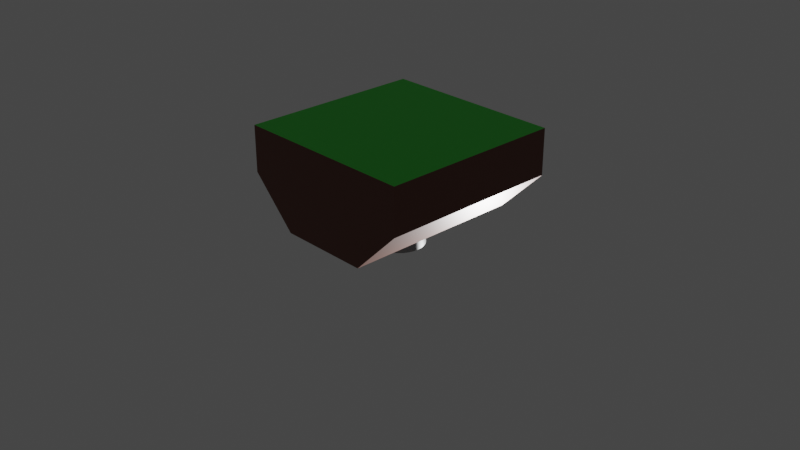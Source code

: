 # Source: floating_platform.blend  (saved by Blender 2.80.47; exported with 4.5.12 LTS)
import bpy
from mathutils import Matrix  # noqa: F401  (used for matrix-valued properties, if any)

bpy.ops.wm.read_factory_settings(use_empty=True)
scene = bpy.context.scene
scene.name = 'Scene'

# ---- collections
col_collection = bpy.data.collections.new('Collection'); scene.collection.children.link(col_collection)

# ---- materials (node trees are filled in below, after node groups)
mat_grass = bpy.data.materials.new('Grass')
mat_grass.alpha_threshold = 0.0
mat_grass.use_transparent_shadow = False
mat_grass.roughness = 0.5
mat_grass.line_color = (0.0, 0.0, 0.0, 1.0)
mat_wall = bpy.data.materials.new('Wall')
mat_wall.use_transparent_shadow = False
mat_wall.roughness = 0.25
mat_metal = bpy.data.materials.new('Metal')
mat_metal.use_transparent_shadow = False
mat_metal.roughness = 0.25

# ---- node groups
ng_auto_smooth = bpy.data.node_groups.new('Auto Smooth', 'GeometryNodeTree')
_s = ng_auto_smooth.interface.new_socket(name='Geometry', in_out='OUTPUT', socket_type='NodeSocketGeometry')
_s = ng_auto_smooth.interface.new_socket(name='Geometry', in_out='INPUT', socket_type='NodeSocketGeometry')
_s = ng_auto_smooth.interface.new_socket(name='Angle', in_out='INPUT', socket_type='NodeSocketFloat')
_s.subtype = 'ANGLE'
_s.min_value = 0.0
_s.max_value = 3.142
ng_auto_smooth.is_modifier = True
_N = ng_auto_smooth.nodes; _L = ng_auto_smooth.links
n0 = _N.new('NodeGroupOutput'); n0.name = 'Group Output'; n0.location = (480, -100)
n1 = _N.new('NodeGroupInput'); n1.name = 'Group Input'; n1.location = (-420, -300)
n2 = _N.new('NodeGroupInput'); n2.name = 'Group Input.001'; n2.location = (-60, -100)
n3 = _N.new('GeometryNodeSetShadeSmooth'); n3.name = 'Set Shade Smooth'; n3.location = (120, -100)
n3.domain = 'EDGE'
n4 = _N.new('GeometryNodeSetShadeSmooth'); n4.name = 'Set Shade Smooth.001'; n4.location = (300, -100)
n5 = _N.new('GeometryNodeInputMeshEdgeAngle'); n5.name = 'Edge Angle'; n5.location = (-420, -220)
n6 = _N.new('GeometryNodeInputEdgeSmooth'); n6.name = 'Is Edge Smooth'; n6.location = (-60, -160)
n7 = _N.new('GeometryNodeInputShadeSmooth'); n7.name = 'Is Face Smooth'; n7.location = (-240, -340)
n8 = _N.new('FunctionNodeBooleanMath'); n8.name = 'Boolean Math'; n8.location = (-60, -220)
n9 = _N.new('FunctionNodeCompare'); n9.name = 'Compare'; n9.location = (-240, -180)
n9.operation = 'LESS_EQUAL'
_L.new(n5.outputs[0], n9.inputs[0])
_L.new(n4.outputs[0], n0.inputs[0])
_L.new(n1.outputs[1], n9.inputs[1])
_L.new(n9.outputs[0], n8.inputs[0])
_L.new(n7.outputs[0], n8.inputs[1])
_L.new(n2.outputs[0], n3.inputs[0])
_L.new(n6.outputs[0], n3.inputs[1])
_L.new(n3.outputs[0], n4.inputs[0])
_L.new(n8.outputs[0], n3.inputs[2])
n0.is_active_output = True

# ---- material node trees
mat_grass.use_nodes = True; mat_grass.node_tree.nodes.clear()
_N = mat_grass.node_tree.nodes; _L = mat_grass.node_tree.links
n0 = _N.new('ShaderNodeOutputMaterial'); n0.name = 'Material Output'; n0.location = (300, 300)
n1 = _N.new('ShaderNodeBsdfPrincipled'); n1.name = 'Principled BSDF'; n1.location = (10, 300)
n1.distribution = 'GGX'
n1.subsurface_method = 'BURLEY'
n1.inputs[0].default_value = (0.04274, 0.8, 0.04754, 1.0)
n1.inputs[3].default_value = 1.45
_L.new(n1.outputs[0], n0.inputs[0])
n0.is_active_output = True
mat_wall.use_nodes = True; mat_wall.node_tree.nodes.clear()
_N = mat_wall.node_tree.nodes; _L = mat_wall.node_tree.links
n0 = _N.new('ShaderNodeOutputMaterial'); n0.name = 'Material Output'; n0.location = (300, 300)
n1 = _N.new('ShaderNodeBsdfPrincipled'); n1.name = 'Principled BSDF'; n1.location = (10, 300)
n1.distribution = 'GGX'
n1.subsurface_method = 'BURLEY'
n1.inputs[0].default_value = (0.1424, 0.04418, 0.02559, 1.0)
n1.inputs[3].default_value = 1.45
_L.new(n1.outputs[0], n0.inputs[0])
n0.is_active_output = True
mat_metal.use_nodes = True; mat_metal.node_tree.nodes.clear()
_N = mat_metal.node_tree.nodes; _L = mat_metal.node_tree.links
n0 = _N.new('ShaderNodeOutputMaterial'); n0.name = 'Material Output'; n0.location = (300, 300)
n1 = _N.new('ShaderNodeBsdfPrincipled'); n1.name = 'Principled BSDF'; n1.location = (10, 300)
n1.distribution = 'GGX'
n1.subsurface_method = 'BURLEY'
n1.inputs[0].default_value = (0.3343, 0.3343, 0.3343, 1.0)
n1.inputs[1].default_value = 1.0
n1.inputs[2].default_value = 0.4
n1.inputs[3].default_value = 1.45
_L.new(n1.outputs[0], n0.inputs[0])
n0.is_active_output = True

# ---- world
world_world = bpy.data.worlds.new('World'); scene.world = world_world
world_world.use_nodes = True; world_world.node_tree.nodes.clear()
_N = world_world.node_tree.nodes; _L = world_world.node_tree.links
n0 = _N.new('ShaderNodeOutputWorld'); n0.name = 'World Output'; n0.location = (300, 300)
n1 = _N.new('ShaderNodeBackground'); n1.name = 'Background'; n1.location = (10, 300)
n1.inputs[0].default_value = (0.05088, 0.05088, 0.05088, 1.0)
_L.new(n1.outputs[0], n0.inputs[0])
n0.is_active_output = True
world_world.color = (0.05088, 0.05088, 0.05088)
world_world.use_sun_shadow = False
world_world.sun_shadow_jitter_overblur = 0.0

# ---- cameras
cam_camera = bpy.data.cameras.new('Camera')
cam_camera.clip_end = 100.0
cam_camera.ortho_scale = 7.314
cam_camera.dof.focus_distance = 0.0
cam_camera.dof.aperture_fstop = 128.0

# ---- lights
light_light = bpy.data.lights.new('Light', 'POINT')
light_light.transmission_factor = 0.0
light_light.cutoff_distance = 30.0
light_light.energy = 1000.0
light_light.shadow_buffer_clip_start = 1.001
light_light.shadow_soft_size = 0.1
light_light.shadow_maximum_resolution = 0.006
light_light.use_absolute_resolution = True

# ---- meshes
me_cube = bpy.data.meshes.new('Cube')
me_cube.from_pydata([(1.0, 1.0, 1.0), (1.0, -1.0, 1.0), (-1.0, 1.0, 1.0), (-1.0, -1.0, 1.0), (1.0, 1.0, 0.4999), (0.5001, 1.0, 5.531e-05), (0.5001, -1.0, 5.531e-05), (1.0, -1.0, 0.4999), (-0.5001, 1.0, 5.531e-05), (-1.0, 1.0, 0.4999), (-1.0, -1.0, 0.4999), (-0.5001, -1.0, 5.531e-05)], [], [(0, 2, 3, 1), (10, 3, 2, 9), (6, 7, 1, 3, 10, 11), (8, 5, 6, 11), (4, 0, 1, 7), (8, 11, 10, 9), (6, 5, 4, 7), (8, 9, 2, 0, 4, 5)])
me_cube.polygons.foreach_set('material_index', [0, 1, 1, 1, 1, 1, 1, 1])
_uv = me_cube.uv_layers.new(name='UVMap')
_uv.uv.foreach_set('vector', [0.375, 0.0, 0.625, 0.0, 0.625, 0.25, 0.375, 0.25, 0.5, 0.5, 0.625, 0.5, 0.625, 0.75, 0.5, 0.75, 0.375, 0.3125, 0.5, 0.25, 0.625, 0.25, 0.625, 0.5, 0.5, 0.5, 0.375, 0.4375, 0.4375, 0.75, 0.5625, 0.75, 0.5625, 1.0, 0.4375, 1.0, 0.25, 0.5, 0.375, 0.5, 0.375, 0.75, 0.25, 0.75, 0.4375, 0.75, 0.4375, 1.0, 0.375, 1.0, 0.375, 0.75, 0.5625, 1.0, 0.5625, 0.75, 0.625, 0.75, 0.625, 1.0, 0.625, 0.5625, 0.75, 0.5, 0.875, 0.5, 0.875, 0.75, 0.75, 0.75, 0.625, 0.6875])
me_cube.materials.append(mat_grass)
me_cube.materials.append(mat_wall)
me_cube.use_remesh_preserve_volume = False
me_cube.use_remesh_preserve_attributes = False
me_cube.use_mirror_vertex_groups = False
me_cube.update()
me_cube_001 = bpy.data.meshes.new('Cube.001')
me_cube_001.from_pydata([(-0.1389, 0.2078, 0.0), (-0.09566, 0.2309, 0.0), (-0.04877, 0.2452, 0.0), (-8.906e-08, 0.25, 0.0), (-0.1768, 0.1768, 0.0), (-0.2078, 0.1389, 0.0), (-0.2309, 0.09566, 0.0), (-0.2452, 0.04877, 0.0), (-0.25, 2.326e-07, 0.0), (-0.2452, -0.04877, 0.0), (-0.2309, -0.09566, 0.0), (-0.2078, -0.1389, 0.0), (-0.1768, -0.1768, 0.0), (-0.1389, -0.2078, 0.0), (-0.09566, -0.2309, 0.0), (-0.04877, -0.2452, 0.0), (-7.612e-09, -0.25, 0.0), (0.04877, -0.2452, 0.0), (0.09566, -0.2309, 0.0), (0.1389, -0.2078, 0.0), (0.1768, -0.1768, 0.0), (0.2078, -0.1389, 0.0), (0.2309, -0.09566, 0.0), (0.2452, -0.04877, 0.0), (0.25, 4.551e-07, 0.0), (0.2452, 0.04877, 0.0), (0.2309, 0.09566, 0.0), (0.2078, 0.1389, 0.0), (0.1768, 0.1768, 0.0), (0.1389, 0.2078, 0.0), (0.09566, 0.2309, 0.0), (0.04877, 0.2452, 0.0), (-0.1528, 0.2286, -0.25), (-0.1052, 0.254, -0.25), (-0.05364, 0.2697, -0.25), (-8.628e-08, 0.275, -0.25), (-0.1944, 0.1944, -0.25), (-0.2286, 0.1528, -0.25), (-0.254, 0.1052, -0.25), (-0.2697, 0.05364, -0.25), (-0.275, 2.272e-07, -0.25), (-0.2697, -0.05364, -0.25), (-0.254, -0.1052, -0.25), (-0.2286, -0.1528, -0.25), (-0.1944, -0.1944, -0.25), (-0.1528, -0.2286, -0.25), (-0.1052, -0.254, -0.25), (-0.05364, -0.2697, -0.25), (3.318e-09, -0.275, -0.25), (0.05364, -0.2697, -0.25), (0.1052, -0.254, -0.25), (0.1528, -0.2286, -0.25), (0.1944, -0.1944, -0.25), (0.2286, -0.1528, -0.25), (0.254, -0.1052, -0.25), (0.2697, -0.05364, -0.25), (0.275, 4.719e-07, -0.25), (0.2697, 0.05364, -0.25), (0.254, 0.1052, -0.25), (0.2286, 0.1528, -0.25), (0.1944, 0.1944, -0.25), (0.1528, 0.2286, -0.25), (0.1052, 0.254, -0.25), (0.05364, 0.2697, -0.25)], [], [(21, 22, 54, 53), (8, 9, 41, 40), (22, 23, 55, 54), (1, 0, 32, 33), (9, 10, 42, 41), (23, 24, 56, 55), (7, 8, 40, 39), (10, 11, 43, 42), (24, 25, 57, 56), (6, 7, 39, 38), (11, 12, 44, 43), (25, 26, 58, 57), (3, 2, 34, 35), (12, 13, 45, 44), (26, 27, 59, 58), (4, 5, 37, 36), (13, 14, 46, 45), (27, 28, 60, 59), (2, 1, 33, 34), (14, 15, 47, 46), (28, 29, 61, 60), (15, 16, 48, 47), (29, 30, 62, 61), (16, 17, 49, 48), (30, 31, 63, 62), (0, 4, 36, 32), (17, 18, 50, 49), (31, 3, 35, 63), (18, 19, 51, 50), (19, 20, 52, 51), (5, 6, 38, 37), (20, 21, 53, 52)])
me_cube_001.polygons.foreach_set('use_smooth', [True] * 32)
_k = set([(0, 1), (0, 4), (1, 2), (2, 3), (3, 31), (4, 5), (5, 6), (6, 7), (7, 8), (8, 9), (9, 10), (10, 11), (11, 12), (12, 13), (13, 14), (14, 15), (15, 16), (16, 17), (17, 18), (18, 19), (19, 20), (20, 21), (21, 22), (22, 23), (23, 24), (24, 25), (25, 26), (26, 27), (27, 28), (28, 29), (29, 30), (30, 31), (32, 33), (32, 36), (33, 34), (34, 35), (35, 63), (36, 37), (37, 38), (38, 39), (39, 40), (40, 41), (41, 42), (42, 43), (43, 44), (44, 45), (45, 46), (46, 47), (47, 48), (48, 49), (49, 50), (50, 51), (51, 52), (52, 53), (53, 54), (54, 55), (55, 56), (56, 57), (57, 58), (58, 59), (59, 60), (60, 61), (61, 62), (62, 63)])
me_cube_001.attributes.new('sharp_edge', 'BOOLEAN', 'EDGE').data.foreach_set('value', [ (min(e.vertices), max(e.vertices)) in _k for e in me_cube_001.edges])
_uv = me_cube_001.uv_layers.new(name='UVMap')
_uv.uv.foreach_set('vector', [0.0, 0.0, 0.0, 0.0, 0.0, 0.0, 0.0, 0.0, 0.0, 0.0, 0.0, 0.0, 0.0, 0.0, 0.0, 0.0, 0.0, 0.0, 0.0, 0.0, 0.0, 0.0, 0.0, 0.0, 0.0, 0.0, 0.0, 0.0, 0.0, 0.0, 0.0, 0.0, 0.0, 0.0, 0.0, 0.0, 0.0, 0.0, 0.0, 0.0, 0.0, 0.0, 0.0, 0.0, 0.0, 0.0, 0.0, 0.0, 0.0, 0.0, 0.0, 0.0, 0.0, 0.0, 0.0, 0.0, 0.0, 0.0, 0.0, 0.0, 0.0, 0.0, 0.0, 0.0, 0.0, 0.0, 0.0, 0.0, 0.0, 0.0, 0.0, 0.0, 0.0, 0.0, 0.0, 0.0, 0.0, 0.0, 0.0, 0.0, 0.0, 0.0, 0.0, 0.0, 0.0, 0.0, 0.0, 0.0, 0.0, 0.0, 0.0, 0.0, 0.0, 0.0, 0.0, 0.0, 0.0, 0.0, 0.0, 0.0, 0.0, 0.0, 0.0, 0.0, 0.0, 0.0, 0.0, 0.0, 0.0, 0.0, 0.0, 0.0, 0.0, 0.0, 0.0, 0.0, 0.0, 0.0, 0.0, 0.0, 0.0, 0.0, 0.0, 0.0, 0.0, 0.0, 0.0, 0.0, 0.0, 0.0, 0.0, 0.0, 0.0, 0.0, 0.0, 0.0, 0.0, 0.0, 0.0, 0.0, 0.0, 0.0, 0.0, 0.0, 0.0, 0.0, 0.0, 0.0, 0.0, 0.0, 0.0, 0.0, 0.0, 0.0, 0.0, 0.0, 0.0, 0.0, 0.0, 0.0, 0.0, 0.0, 0.0, 0.0, 0.0, 0.0, 0.0, 0.0, 0.0, 0.0, 0.0, 0.0, 0.0, 0.0, 0.0, 0.0, 0.0, 0.0, 0.0, 0.0, 0.0, 0.0, 0.0, 0.0, 0.0, 0.0, 0.0, 0.0, 0.0, 0.0, 0.0, 0.0, 0.0, 0.0, 0.0, 0.0, 0.0, 0.0, 0.0, 0.0, 0.0, 0.0, 0.0, 0.0, 0.0, 0.0, 0.0, 0.0, 0.0, 0.0, 0.0, 0.0, 0.0, 0.0, 0.0, 0.0, 0.0, 0.0, 0.0, 0.0, 0.0, 0.0, 0.0, 0.0, 0.0, 0.0, 0.0, 0.0, 0.0, 0.0, 0.0, 0.0, 0.0, 0.0, 0.0, 0.0, 0.0, 0.0, 0.0, 0.0, 0.0, 0.0, 0.0, 0.0, 0.0, 0.0, 0.0, 0.0, 0.0, 0.0, 0.0, 0.0, 0.0, 0.0, 0.0, 0.0])
me_cube_001.materials.append(mat_metal)
me_cube_001.use_remesh_preserve_volume = False
me_cube_001.use_remesh_preserve_attributes = False
me_cube_001.use_mirror_vertex_groups = False
me_cube_001.update()

# ---- objects
ob_cube = bpy.data.objects.new('Cube', me_cube)
ob_light = bpy.data.objects.new('Light', light_light)
ob_camera = bpy.data.objects.new('Camera', cam_camera)
ob_cube_001 = bpy.data.objects.new('Cube.001', me_cube_001)

# ---- transforms, parenting, visibility, modifiers, constraints
ob_cube.location = (0.0, 0.0, 0.0)
ob_cube.lock_rotations_4d = False
ob_cube.empty_display_type = 'ARROWS'
ob_cube.lineart.crease_threshold = 0.0
ob_light.location = (0.5412, 1.928, -1.639)
ob_light.rotation_euler = (0.6503, 0.05522, 1.866)
ob_light.lock_rotations_4d = False
ob_light.empty_display_type = 'ARROWS'
ob_light.color = (0.0, 0.0, 0.0, 0.0)
ob_light.lineart.crease_threshold = 0.0
ob_camera.location = (7.359, -6.926, 4.958)
ob_camera.rotation_euler = (1.109, 0.0, 0.8149)
ob_camera.lock_rotations_4d = False
ob_camera.empty_display_type = 'ARROWS'
ob_camera.color = (0.0, 0.0, 0.0, 0.0)
ob_camera.display_type = 'WIRE'
ob_camera.lineart.crease_threshold = 0.0
ob_cube_001.location = (0.0, 0.0, 0.0)
ob_cube_001.lock_rotations_4d = False
ob_cube_001.empty_display_type = 'ARROWS'
ob_cube_001.lineart.crease_threshold = 0.0
_m = ob_cube_001.modifiers.new('Solidify', 'SOLIDIFY')
_m.thickness = 0.04
_m.offset = 1.0
_m.nonmanifold_thickness_mode = 'FIXED'
_m.nonmanifold_merge_threshold = 0.0003
_m = ob_cube_001.modifiers.new('Auto Smooth', 'NODES')
_m.node_group = ng_auto_smooth
_gi = [s.identifier for s in ng_auto_smooth.interface.items_tree if s.item_type == 'SOCKET' and s.in_out == 'INPUT']
_m[_gi[1]] = 0.5236  # Angle

# ---- collection membership
col_collection.objects.link(ob_cube)
col_collection.objects.link(ob_light)
col_collection.objects.link(ob_camera)
col_collection.objects.link(ob_cube_001)

# ---- scene / render settings (as saved in the file)
scene.camera = ob_camera
scene.frame_start = 1; scene.frame_end = 250; scene.frame_set(1)
scene.render.engine = 'BLENDER_EEVEE_NEXT'
scene.cycles.use_denoising = False
scene.cycles.samples = 128
scene.cycles.sampling_pattern = 'TABULATED_SOBOL'
scene.cycles.use_adaptive_sampling = False
scene.cycles.use_light_tree = False
scene.view_settings.view_transform = 'Filmic'
bpy.context.view_layer.update()
